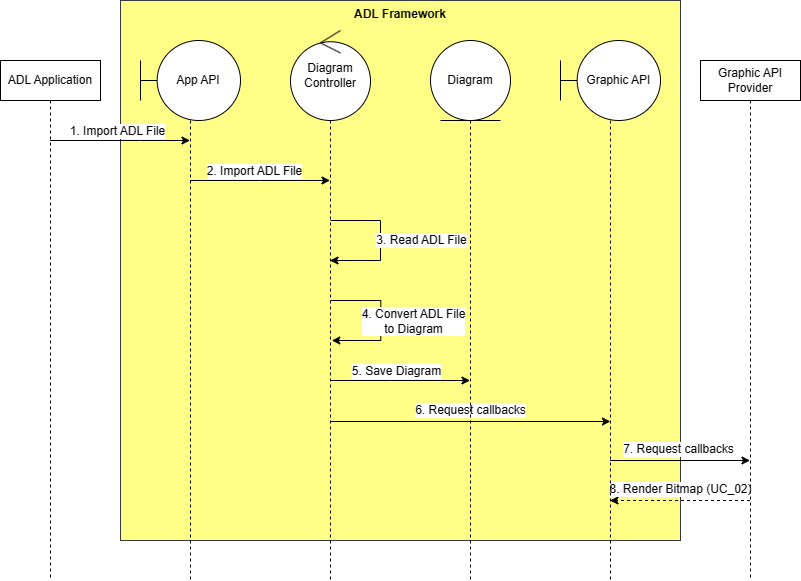

The diagram above was exported from draw.io. Its source (the exported page's mxGraphModel, read from the mxfile embedded in the PNG):
<mxGraphModel dx="1206" dy="1802" grid="1" gridSize="10" guides="1" tooltips="1" connect="1" arrows="1" fold="1" page="1" pageScale="1" pageWidth="850" pageHeight="1100" math="0" shadow="0">
  <root>
    <mxCell id="0" />
    <mxCell id="1" parent="0" />
    <mxCell id="G-GRrxJtMZ8-qGgRV_3n-23" value="ADL Framework" style="rounded=0;whiteSpace=wrap;html=1;strokeColor=#36393d;align=center;verticalAlign=top;fontFamily=Helvetica;fontSize=12;fillColor=#ffff88;fontStyle=1" parent="1" vertex="1">
      <mxGeometry x="190" y="-20" width="560" height="540" as="geometry" />
    </mxCell>
    <mxCell id="G-GRrxJtMZ8-qGgRV_3n-5" style="rounded=0;orthogonalLoop=1;jettySize=auto;html=1;fontFamily=Helvetica;fontSize=12;fontColor=default;" parent="1" source="G-GRrxJtMZ8-qGgRV_3n-1" target="G-GRrxJtMZ8-qGgRV_3n-2" edge="1">
      <mxGeometry relative="1" as="geometry">
        <Array as="points">
          <mxPoint x="210" y="120" />
        </Array>
      </mxGeometry>
    </mxCell>
    <mxCell id="G-GRrxJtMZ8-qGgRV_3n-11" value="1. Import ADL File" style="edgeLabel;html=1;align=center;verticalAlign=middle;resizable=0;points=[];fontSize=12;fontFamily=Helvetica;fontColor=default;" parent="G-GRrxJtMZ8-qGgRV_3n-5" vertex="1" connectable="0">
      <mxGeometry x="-0.0413" y="2" relative="1" as="geometry">
        <mxPoint y="-8" as="offset" />
      </mxGeometry>
    </mxCell>
    <mxCell id="G-GRrxJtMZ8-qGgRV_3n-1" value="ADL Application" style="shape=umlLifeline;perimeter=lifelinePerimeter;whiteSpace=wrap;html=1;container=1;dropTarget=0;collapsible=0;recursiveResize=0;outlineConnect=0;portConstraint=eastwest;newEdgeStyle={&quot;curved&quot;:0,&quot;rounded&quot;:0};" parent="1" vertex="1">
      <mxGeometry x="70" y="40" width="100" height="520" as="geometry" />
    </mxCell>
    <mxCell id="G-GRrxJtMZ8-qGgRV_3n-9" style="rounded=0;orthogonalLoop=1;jettySize=auto;html=1;fontFamily=Helvetica;fontSize=12;fontColor=default;" parent="1" source="G-GRrxJtMZ8-qGgRV_3n-2" target="G-GRrxJtMZ8-qGgRV_3n-3" edge="1">
      <mxGeometry relative="1" as="geometry">
        <Array as="points">
          <mxPoint x="330" y="160" />
        </Array>
      </mxGeometry>
    </mxCell>
    <mxCell id="G-GRrxJtMZ8-qGgRV_3n-12" value="2. Import ADL File" style="edgeLabel;html=1;align=center;verticalAlign=middle;resizable=0;points=[];fontSize=12;fontFamily=Helvetica;fontColor=default;" parent="G-GRrxJtMZ8-qGgRV_3n-9" vertex="1" connectable="0">
      <mxGeometry x="-0.089" y="-1" relative="1" as="geometry">
        <mxPoint y="-11" as="offset" />
      </mxGeometry>
    </mxCell>
    <mxCell id="G-GRrxJtMZ8-qGgRV_3n-2" value="&amp;nbsp; &amp;nbsp; &amp;nbsp;App API" style="shape=umlLifeline;perimeter=lifelinePerimeter;whiteSpace=wrap;html=1;container=1;dropTarget=0;collapsible=0;recursiveResize=0;outlineConnect=0;portConstraint=eastwest;newEdgeStyle={&quot;curved&quot;:0,&quot;rounded&quot;:0};participant=umlBoundary;size=80;" parent="1" vertex="1">
      <mxGeometry x="210" y="20" width="100" height="540" as="geometry" />
    </mxCell>
    <mxCell id="G-GRrxJtMZ8-qGgRV_3n-16" style="rounded=0;orthogonalLoop=1;jettySize=auto;html=1;fontFamily=Helvetica;fontSize=12;fontColor=default;" parent="1" source="G-GRrxJtMZ8-qGgRV_3n-3" target="G-GRrxJtMZ8-qGgRV_3n-4" edge="1">
      <mxGeometry relative="1" as="geometry">
        <Array as="points">
          <mxPoint x="460" y="360" />
        </Array>
      </mxGeometry>
    </mxCell>
    <mxCell id="G-GRrxJtMZ8-qGgRV_3n-17" value="5. Save Diagram" style="edgeLabel;html=1;align=center;verticalAlign=middle;resizable=0;points=[];fontSize=12;fontFamily=Helvetica;fontColor=default;" parent="G-GRrxJtMZ8-qGgRV_3n-16" vertex="1" connectable="0">
      <mxGeometry x="-0.0642" y="3" relative="1" as="geometry">
        <mxPoint y="-7" as="offset" />
      </mxGeometry>
    </mxCell>
    <mxCell id="G-GRrxJtMZ8-qGgRV_3n-18" value="6. Request callbacks" style="rounded=0;orthogonalLoop=1;jettySize=auto;html=1;fontFamily=Helvetica;fontSize=12;fontColor=default;" parent="1" edge="1">
      <mxGeometry y="11" relative="1" as="geometry">
        <mxPoint x="400.08666666666653" y="401" as="sourcePoint" />
        <mxPoint x="679.9200000000002" y="401" as="targetPoint" />
        <mxPoint as="offset" />
      </mxGeometry>
    </mxCell>
    <mxCell id="G-GRrxJtMZ8-qGgRV_3n-3" value="Diagram Controller" style="shape=umlLifeline;perimeter=lifelinePerimeter;whiteSpace=wrap;html=1;container=1;dropTarget=0;collapsible=0;recursiveResize=0;outlineConnect=0;portConstraint=eastwest;newEdgeStyle={&quot;curved&quot;:0,&quot;rounded&quot;:0};participant=umlControl;strokeColor=default;align=center;verticalAlign=middle;fontFamily=Helvetica;fontSize=12;fontColor=default;fillColor=default;size=90;" parent="1" vertex="1">
      <mxGeometry x="360" y="10" width="80" height="550" as="geometry" />
    </mxCell>
    <mxCell id="G-GRrxJtMZ8-qGgRV_3n-4" value="Diagram" style="shape=umlLifeline;perimeter=lifelinePerimeter;whiteSpace=wrap;html=1;container=1;dropTarget=0;collapsible=0;recursiveResize=0;outlineConnect=0;portConstraint=eastwest;newEdgeStyle={&quot;curved&quot;:0,&quot;rounded&quot;:0};participant=umlEntity;strokeColor=default;align=center;verticalAlign=middle;fontFamily=Helvetica;fontSize=12;fontColor=default;fillColor=default;size=80;" parent="1" vertex="1">
      <mxGeometry x="500" y="20" width="80" height="540" as="geometry" />
    </mxCell>
    <mxCell id="G-GRrxJtMZ8-qGgRV_3n-21" style="edgeStyle=none;rounded=0;orthogonalLoop=1;jettySize=auto;html=1;curved=0;fontFamily=Helvetica;fontSize=12;fontColor=default;dashed=1;" parent="1" source="G-GRrxJtMZ8-qGgRV_3n-6" target="G-GRrxJtMZ8-qGgRV_3n-8" edge="1">
      <mxGeometry relative="1" as="geometry">
        <Array as="points">
          <mxPoint x="740" y="480" />
        </Array>
      </mxGeometry>
    </mxCell>
    <mxCell id="G-GRrxJtMZ8-qGgRV_3n-22" value="8. Render Bitmap (UC_02)" style="edgeLabel;html=1;align=center;verticalAlign=middle;resizable=0;points=[];fontSize=12;fontFamily=Helvetica;fontColor=default;" parent="G-GRrxJtMZ8-qGgRV_3n-21" vertex="1" connectable="0">
      <mxGeometry x="0.2159" y="-3" relative="1" as="geometry">
        <mxPoint x="15" y="-9" as="offset" />
      </mxGeometry>
    </mxCell>
    <mxCell id="G-GRrxJtMZ8-qGgRV_3n-6" value="Graphic API Provider" style="shape=umlLifeline;perimeter=lifelinePerimeter;whiteSpace=wrap;html=1;container=1;dropTarget=0;collapsible=0;recursiveResize=0;outlineConnect=0;portConstraint=eastwest;newEdgeStyle={&quot;curved&quot;:0,&quot;rounded&quot;:0};" parent="1" vertex="1">
      <mxGeometry x="770" y="40" width="100" height="520" as="geometry" />
    </mxCell>
    <mxCell id="G-GRrxJtMZ8-qGgRV_3n-19" style="edgeStyle=none;rounded=0;orthogonalLoop=1;jettySize=auto;html=1;curved=0;fontFamily=Helvetica;fontSize=12;fontColor=default;" parent="1" source="G-GRrxJtMZ8-qGgRV_3n-8" target="G-GRrxJtMZ8-qGgRV_3n-6" edge="1">
      <mxGeometry relative="1" as="geometry">
        <Array as="points">
          <mxPoint x="750" y="440" />
        </Array>
      </mxGeometry>
    </mxCell>
    <mxCell id="G-GRrxJtMZ8-qGgRV_3n-20" value="7. Request callbacks" style="edgeLabel;html=1;align=center;verticalAlign=middle;resizable=0;points=[];fontSize=12;fontFamily=Helvetica;fontColor=default;" parent="G-GRrxJtMZ8-qGgRV_3n-19" vertex="1" connectable="0">
      <mxGeometry x="-0.073" y="5" relative="1" as="geometry">
        <mxPoint x="3" y="-7" as="offset" />
      </mxGeometry>
    </mxCell>
    <mxCell id="G-GRrxJtMZ8-qGgRV_3n-8" value="&amp;nbsp; &amp;nbsp; &amp;nbsp;Graphic API" style="shape=umlLifeline;perimeter=lifelinePerimeter;whiteSpace=wrap;html=1;container=1;dropTarget=0;collapsible=0;recursiveResize=0;outlineConnect=0;portConstraint=eastwest;newEdgeStyle={&quot;curved&quot;:0,&quot;rounded&quot;:0};participant=umlBoundary;size=80;" parent="1" vertex="1">
      <mxGeometry x="630" y="20" width="100" height="540" as="geometry" />
    </mxCell>
    <mxCell id="G-GRrxJtMZ8-qGgRV_3n-10" value="" style="endArrow=classic;html=1;rounded=0;fontFamily=Helvetica;fontSize=12;fontColor=default;edgeStyle=orthogonalEdgeStyle;" parent="1" target="G-GRrxJtMZ8-qGgRV_3n-3" edge="1">
      <mxGeometry width="50" height="50" relative="1" as="geometry">
        <mxPoint x="400" y="200" as="sourcePoint" />
        <mxPoint x="450" y="260" as="targetPoint" />
        <Array as="points">
          <mxPoint x="450" y="200" />
          <mxPoint x="450" y="240" />
        </Array>
      </mxGeometry>
    </mxCell>
    <mxCell id="G-GRrxJtMZ8-qGgRV_3n-13" value="3. Read ADL File" style="edgeLabel;html=1;align=center;verticalAlign=middle;resizable=0;points=[];fontSize=12;fontFamily=Helvetica;fontColor=default;" parent="G-GRrxJtMZ8-qGgRV_3n-10" vertex="1" connectable="0">
      <mxGeometry x="-0.0138" y="-2" relative="1" as="geometry">
        <mxPoint x="42" as="offset" />
      </mxGeometry>
    </mxCell>
    <mxCell id="G-GRrxJtMZ8-qGgRV_3n-14" value="" style="endArrow=classic;html=1;rounded=0;fontFamily=Helvetica;fontSize=12;fontColor=default;edgeStyle=orthogonalEdgeStyle;" parent="1" edge="1">
      <mxGeometry width="50" height="50" relative="1" as="geometry">
        <mxPoint x="399.9966666666665" y="280" as="sourcePoint" />
        <mxPoint x="401.33" y="320" as="targetPoint" />
        <Array as="points">
          <mxPoint x="450.33" y="280" />
          <mxPoint x="450.33" y="320" />
        </Array>
      </mxGeometry>
    </mxCell>
    <mxCell id="G-GRrxJtMZ8-qGgRV_3n-15" value="4. Convert ADL File&lt;br&gt;to Diagram" style="edgeLabel;html=1;align=center;verticalAlign=middle;resizable=0;points=[];fontSize=12;fontFamily=Helvetica;fontColor=default;" parent="G-GRrxJtMZ8-qGgRV_3n-14" vertex="1" connectable="0">
      <mxGeometry x="-0.0138" y="-2" relative="1" as="geometry">
        <mxPoint x="34" y="2" as="offset" />
      </mxGeometry>
    </mxCell>
  </root>
</mxGraphModel>